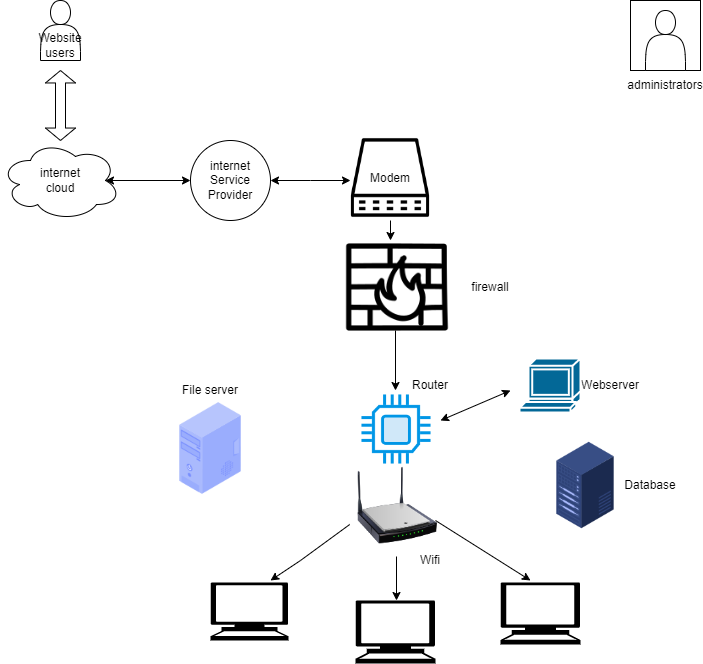

The diagram above was exported from draw.io. Its source (the exported page's mxGraphModel, read from the mxfile embedded in the PNG):
<mxGraphModel dx="1038" dy="571" grid="1" gridSize="10" guides="1" tooltips="1" connect="1" arrows="1" fold="1" page="1" pageScale="1" pageWidth="827" pageHeight="1169" math="0" shadow="0">
  <root>
    <mxCell id="0" />
    <mxCell id="1" parent="0" />
    <mxCell id="NwAYSCTm47QK00-e_oLR-1" value="" style="shape=actor;whiteSpace=wrap;html=1;" vertex="1" parent="1">
      <mxGeometry x="130" y="10" width="40" height="60" as="geometry" />
    </mxCell>
    <mxCell id="NwAYSCTm47QK00-e_oLR-2" value="Website users" style="text;html=1;strokeColor=none;fillColor=none;align=center;verticalAlign=middle;whiteSpace=wrap;rounded=0;" vertex="1" parent="1">
      <mxGeometry x="120" y="40" width="60" height="30" as="geometry" />
    </mxCell>
    <mxCell id="NwAYSCTm47QK00-e_oLR-3" value="" style="shape=doubleArrow;whiteSpace=wrap;html=1;direction=south;arrowWidth=0.3333333333333333;arrowSize=0.17799957275390624;" vertex="1" parent="1">
      <mxGeometry x="135" y="80" width="30" height="70" as="geometry" />
    </mxCell>
    <mxCell id="NwAYSCTm47QK00-e_oLR-4" value="" style="ellipse;shape=cloud;whiteSpace=wrap;html=1;" vertex="1" parent="1">
      <mxGeometry x="90" y="150" width="120" height="80" as="geometry" />
    </mxCell>
    <mxCell id="NwAYSCTm47QK00-e_oLR-5" value="internet cloud" style="text;html=1;strokeColor=none;fillColor=none;align=center;verticalAlign=middle;whiteSpace=wrap;rounded=0;" vertex="1" parent="1">
      <mxGeometry x="120" y="175" width="60" height="30" as="geometry" />
    </mxCell>
    <mxCell id="NwAYSCTm47QK00-e_oLR-6" value="" style="endArrow=classic;startArrow=classic;html=1;rounded=0;entryX=0.875;entryY=0.5;entryDx=0;entryDy=0;entryPerimeter=0;" edge="1" parent="1" target="NwAYSCTm47QK00-e_oLR-4">
      <mxGeometry width="50" height="50" relative="1" as="geometry">
        <mxPoint x="280" y="190" as="sourcePoint" />
        <mxPoint x="440" y="260" as="targetPoint" />
        <Array as="points" />
      </mxGeometry>
    </mxCell>
    <mxCell id="NwAYSCTm47QK00-e_oLR-9" value="" style="ellipse;whiteSpace=wrap;html=1;" vertex="1" parent="1">
      <mxGeometry x="280" y="150" width="80" height="80" as="geometry" />
    </mxCell>
    <mxCell id="NwAYSCTm47QK00-e_oLR-10" value="internet Service Provider" style="text;html=1;strokeColor=none;fillColor=none;align=center;verticalAlign=middle;whiteSpace=wrap;rounded=0;" vertex="1" parent="1">
      <mxGeometry x="290" y="175" width="60" height="30" as="geometry" />
    </mxCell>
    <mxCell id="NwAYSCTm47QK00-e_oLR-11" value="" style="endArrow=classic;startArrow=classic;html=1;rounded=0;exitX=1;exitY=0.5;exitDx=0;exitDy=0;" edge="1" parent="1" source="NwAYSCTm47QK00-e_oLR-9">
      <mxGeometry width="50" height="50" relative="1" as="geometry">
        <mxPoint x="390" y="290" as="sourcePoint" />
        <mxPoint x="440" y="190" as="targetPoint" />
        <Array as="points">
          <mxPoint x="400" y="190" />
        </Array>
      </mxGeometry>
    </mxCell>
    <mxCell id="NwAYSCTm47QK00-e_oLR-13" value="Modem" style="text;html=1;strokeColor=none;fillColor=none;align=center;verticalAlign=middle;whiteSpace=wrap;rounded=0;" vertex="1" parent="1">
      <mxGeometry x="450" y="175" width="60" height="25" as="geometry" />
    </mxCell>
    <mxCell id="NwAYSCTm47QK00-e_oLR-14" value="" style="whiteSpace=wrap;html=1;aspect=fixed;" vertex="1" parent="1">
      <mxGeometry x="720" y="10" width="70" height="70" as="geometry" />
    </mxCell>
    <mxCell id="NwAYSCTm47QK00-e_oLR-15" value="" style="shape=actor;whiteSpace=wrap;html=1;" vertex="1" parent="1">
      <mxGeometry x="735" y="20" width="40" height="60" as="geometry" />
    </mxCell>
    <mxCell id="NwAYSCTm47QK00-e_oLR-16" value="administrators" style="text;html=1;strokeColor=none;fillColor=none;align=center;verticalAlign=middle;whiteSpace=wrap;rounded=0;" vertex="1" parent="1">
      <mxGeometry x="725" y="80" width="60" height="30" as="geometry" />
    </mxCell>
    <mxCell id="NwAYSCTm47QK00-e_oLR-18" value="firewall" style="text;html=1;strokeColor=none;fillColor=none;align=center;verticalAlign=middle;whiteSpace=wrap;rounded=0;" vertex="1" parent="1">
      <mxGeometry x="550" y="282" width="60" height="30" as="geometry" />
    </mxCell>
    <mxCell id="NwAYSCTm47QK00-e_oLR-20" value="Router" style="text;html=1;strokeColor=none;fillColor=none;align=center;verticalAlign=middle;whiteSpace=wrap;rounded=0;" vertex="1" parent="1">
      <mxGeometry x="490" y="380" width="60" height="30" as="geometry" />
    </mxCell>
    <mxCell id="NwAYSCTm47QK00-e_oLR-23" value="Webserver" style="text;html=1;strokeColor=none;fillColor=none;align=center;verticalAlign=middle;whiteSpace=wrap;rounded=0;" vertex="1" parent="1">
      <mxGeometry x="670" y="380" width="60" height="30" as="geometry" />
    </mxCell>
    <mxCell id="NwAYSCTm47QK00-e_oLR-24" value="" style="endArrow=classic;html=1;rounded=0;exitX=0.5;exitY=1;exitDx=0;exitDy=0;" edge="1" parent="1" source="NwAYSCTm47QK00-e_oLR-56">
      <mxGeometry width="50" height="50" relative="1" as="geometry">
        <mxPoint x="485" y="212.5" as="sourcePoint" />
        <mxPoint x="480" y="250" as="targetPoint" />
      </mxGeometry>
    </mxCell>
    <mxCell id="NwAYSCTm47QK00-e_oLR-25" value="" style="endArrow=classic;html=1;rounded=0;exitX=0;exitY=0;exitDx=90;exitDy=10;exitPerimeter=0;entryX=0.55;entryY=0;entryDx=0;entryDy=0;entryPerimeter=0;" edge="1" parent="1">
      <mxGeometry width="50" height="50" relative="1" as="geometry">
        <mxPoint x="485" y="340" as="sourcePoint" />
        <mxPoint x="485" y="400" as="targetPoint" />
      </mxGeometry>
    </mxCell>
    <mxCell id="NwAYSCTm47QK00-e_oLR-27" value="File server" style="text;html=1;strokeColor=none;fillColor=none;align=center;verticalAlign=middle;whiteSpace=wrap;rounded=0;" vertex="1" parent="1">
      <mxGeometry x="270" y="385" width="60" height="30" as="geometry" />
    </mxCell>
    <mxCell id="NwAYSCTm47QK00-e_oLR-30" value="" style="endArrow=classic;startArrow=classic;html=1;rounded=0;entryX=0;entryY=0.5;entryDx=0;entryDy=0;entryPerimeter=0;" edge="1" parent="1">
      <mxGeometry width="50" height="50" relative="1" as="geometry">
        <mxPoint x="530" y="430" as="sourcePoint" />
        <mxPoint x="600" y="400" as="targetPoint" />
      </mxGeometry>
    </mxCell>
    <mxCell id="NwAYSCTm47QK00-e_oLR-32" value="Wifi" style="text;html=1;strokeColor=none;fillColor=none;align=center;verticalAlign=middle;whiteSpace=wrap;rounded=0;" vertex="1" parent="1">
      <mxGeometry x="490" y="555" width="60" height="30" as="geometry" />
    </mxCell>
    <mxCell id="NwAYSCTm47QK00-e_oLR-35" value="" style="endArrow=classic;html=1;rounded=0;exitX=0.16;exitY=0.55;exitDx=0;exitDy=0;exitPerimeter=0;" edge="1" parent="1">
      <mxGeometry width="50" height="50" relative="1" as="geometry">
        <mxPoint x="439.20000000000005" y="534" as="sourcePoint" />
        <mxPoint x="360" y="590" as="targetPoint" />
        <Array as="points">
          <mxPoint x="390" y="570" />
        </Array>
      </mxGeometry>
    </mxCell>
    <mxCell id="NwAYSCTm47QK00-e_oLR-37" value="" style="endArrow=classic;html=1;rounded=0;exitX=0.55;exitY=0.95;exitDx=0;exitDy=0;exitPerimeter=0;" edge="1" parent="1">
      <mxGeometry width="50" height="50" relative="1" as="geometry">
        <mxPoint x="486" y="566" as="sourcePoint" />
        <mxPoint x="486" y="610" as="targetPoint" />
      </mxGeometry>
    </mxCell>
    <mxCell id="NwAYSCTm47QK00-e_oLR-39" value="" style="endArrow=classic;html=1;rounded=0;exitX=0.875;exitY=0.5;exitDx=0;exitDy=0;exitPerimeter=0;" edge="1" parent="1">
      <mxGeometry width="50" height="50" relative="1" as="geometry">
        <mxPoint x="525" y="530" as="sourcePoint" />
        <mxPoint x="620" y="590" as="targetPoint" />
      </mxGeometry>
    </mxCell>
    <mxCell id="NwAYSCTm47QK00-e_oLR-43" value="" style="shape=mxgraph.signs.tech.computer;html=1;pointerEvents=1;fillColor=#000000;strokeColor=none;verticalLabelPosition=bottom;verticalAlign=top;align=center;" vertex="1" parent="1">
      <mxGeometry x="300" y="592" width="78" height="58" as="geometry" />
    </mxCell>
    <mxCell id="NwAYSCTm47QK00-e_oLR-44" value="" style="shape=mxgraph.signs.tech.computer;html=1;pointerEvents=1;fillColor=#000000;strokeColor=none;verticalLabelPosition=bottom;verticalAlign=top;align=center;" vertex="1" parent="1">
      <mxGeometry x="445" y="610" width="80" height="63" as="geometry" />
    </mxCell>
    <mxCell id="NwAYSCTm47QK00-e_oLR-45" value="" style="shape=mxgraph.signs.tech.computer;html=1;pointerEvents=1;fillColor=#000000;strokeColor=none;verticalLabelPosition=bottom;verticalAlign=top;align=center;" vertex="1" parent="1">
      <mxGeometry x="590" y="592" width="80" height="62" as="geometry" />
    </mxCell>
    <mxCell id="NwAYSCTm47QK00-e_oLR-46" value="" style="shape=image;html=1;verticalAlign=top;verticalLabelPosition=bottom;labelBackgroundColor=#ffffff;imageAspect=0;aspect=fixed;image=https://cdn2.iconfinder.com/data/icons/whcompare-isometric-web-hosting-servers/50/value-server-128.png" vertex="1" parent="1">
      <mxGeometry x="630" y="450" width="90" height="90" as="geometry" />
    </mxCell>
    <mxCell id="NwAYSCTm47QK00-e_oLR-49" value="" style="shape=image;html=1;verticalAlign=top;verticalLabelPosition=bottom;labelBackgroundColor=#ffffff;imageAspect=0;aspect=fixed;image=https://cdn1.iconfinder.com/data/icons/computer-hardware-cute-style-vol-1/52/cpu__chip__electronics__applet__microchip__proceesor__pc-128.png" vertex="1" parent="1">
      <mxGeometry x="447" y="400" width="78" height="78" as="geometry" />
    </mxCell>
    <mxCell id="NwAYSCTm47QK00-e_oLR-50" value="" style="image;html=1;image=img/lib/clip_art/networking/Wireless_Router_N_128x128.png" vertex="1" parent="1">
      <mxGeometry x="447" y="475" width="80" height="80" as="geometry" />
    </mxCell>
    <mxCell id="NwAYSCTm47QK00-e_oLR-51" value="" style="shape=mxgraph.cisco.computers_and_peripherals.terminal;html=1;pointerEvents=1;dashed=0;fillColor=#036897;strokeColor=#ffffff;strokeWidth=2;verticalLabelPosition=bottom;verticalAlign=top;align=center;outlineConnect=0;" vertex="1" parent="1">
      <mxGeometry x="609" y="368" width="61" height="54" as="geometry" />
    </mxCell>
    <mxCell id="NwAYSCTm47QK00-e_oLR-52" value="Database" style="text;html=1;strokeColor=none;fillColor=none;align=center;verticalAlign=middle;whiteSpace=wrap;rounded=0;" vertex="1" parent="1">
      <mxGeometry x="710" y="480" width="60" height="30" as="geometry" />
    </mxCell>
    <mxCell id="NwAYSCTm47QK00-e_oLR-53" value="" style="shape=image;html=1;verticalAlign=top;verticalLabelPosition=bottom;labelBackgroundColor=#ffffff;imageAspect=0;aspect=fixed;image=https://cdn2.iconfinder.com/data/icons/whcompare-isometric-web-hosting-servers/50/desktop-pc-128.png" vertex="1" parent="1">
      <mxGeometry x="252" y="410" width="96" height="96" as="geometry" />
    </mxCell>
    <mxCell id="NwAYSCTm47QK00-e_oLR-55" value="" style="shape=image;html=1;verticalAlign=top;verticalLabelPosition=bottom;labelBackgroundColor=#ffffff;imageAspect=0;aspect=fixed;image=https://cdn0.iconfinder.com/data/icons/security-hand-drawn-vol-3-1/52/fire__wall__firewall__security-128.png" vertex="1" parent="1">
      <mxGeometry x="433" y="243" width="108" height="108" as="geometry" />
    </mxCell>
    <mxCell id="NwAYSCTm47QK00-e_oLR-56" value="" style="shape=image;html=1;verticalAlign=top;verticalLabelPosition=bottom;labelBackgroundColor=#ffffff;imageAspect=0;aspect=fixed;image=https://cdn1.iconfinder.com/data/icons/computer-hardware-line-vol-2/52/server__database__data__storage__computer__webserver__electronic-128.png" vertex="1" parent="1">
      <mxGeometry x="437.5" y="145" width="85" height="85" as="geometry" />
    </mxCell>
  </root>
</mxGraphModel>